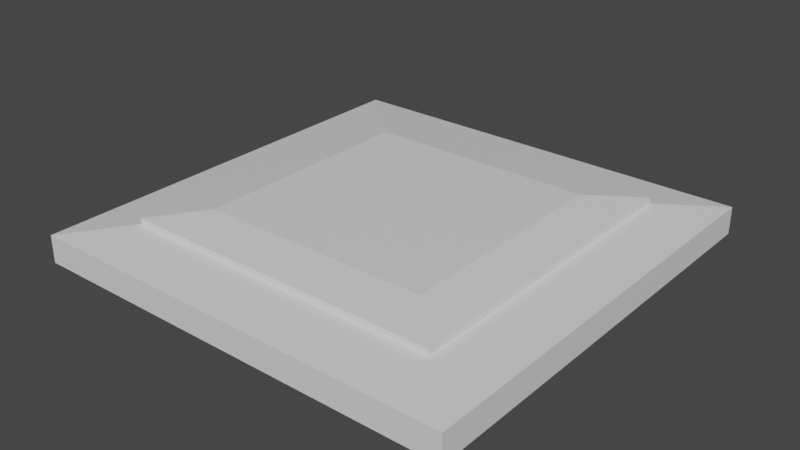 # Source: Pressureplate.blend  (saved by Blender 2.83.19; exported with 4.5.12 LTS)
import bpy
from mathutils import Matrix  # noqa: F401  (used for matrix-valued properties, if any)

bpy.ops.wm.read_factory_settings(use_empty=True)
scene = bpy.context.scene
scene.name = 'Scene'

# ---- collections
col_collection = bpy.data.collections.new('Collection'); scene.collection.children.link(col_collection)

# ---- materials (node trees are filled in below, after node groups)
mat_material = bpy.data.materials.new('Material')
mat_material.alpha_threshold = 0.0
mat_material.use_transparent_shadow = False
mat_material.line_color = (0.0, 0.0, 0.0, 1.0)

# ---- material node trees
mat_material.use_nodes = True; mat_material.node_tree.nodes.clear()
_N = mat_material.node_tree.nodes; _L = mat_material.node_tree.links
n0 = _N.new('ShaderNodeOutputMaterial'); n0.name = 'Material Output'; n0.location = (300, 300)
n1 = _N.new('ShaderNodeBsdfPrincipled'); n1.name = 'Principled BSDF'; n1.location = (10, 300)
n1.distribution = 'GGX'
n1.subsurface_method = 'BURLEY'
n1.inputs[2].default_value = 0.4
n1.inputs[3].default_value = 1.45
n1.inputs[27].default_value = (0.0, 0.0, 0.0, 1.0)
n1.inputs[28].default_value = 1.0
_L.new(n1.outputs[0], n0.inputs[0])
n0.is_active_output = True

# ---- world
world_world = bpy.data.worlds.new('World'); scene.world = world_world
world_world.use_nodes = True; world_world.node_tree.nodes.clear()
_N = world_world.node_tree.nodes; _L = world_world.node_tree.links
n0 = _N.new('ShaderNodeOutputWorld'); n0.name = 'World Output'; n0.location = (300, 300)
n1 = _N.new('ShaderNodeBackground'); n1.name = 'Background'; n1.location = (10, 300)
n1.inputs[0].default_value = (0.05088, 0.05088, 0.05088, 1.0)
_L.new(n1.outputs[0], n0.inputs[0])
n0.is_active_output = True
world_world.color = (0.05088, 0.05088, 0.05088)
world_world.use_sun_shadow = False
world_world.sun_shadow_jitter_overblur = 0.0

# ---- meshes
me_cube = bpy.data.meshes.new('Cube')
me_cube.from_pydata([(1.0, 1.0, -1.0), (1.0, -1.0, -1.0), (-1.0, 1.0, -1.0), (-1.0, -1.0, -1.0), (0.716, 0.716, 1.0), (1.0, 1.0, 0.716), (0.716, -0.716, 1.0), (1.0, -1.0, 0.716), (-0.716, 0.716, 1.0), (-1.0, 1.0, 0.716), (-0.716, -0.716, 1.0), (-1.0, -1.0, 0.716), (-1.346, -1.346, -0.4894), (-1.346, 1.346, -0.4894), (1.346, -1.346, -0.4894), (1.346, 1.346, -0.4894), (-1.346, -1.346, -1.189), (-1.346, 1.346, -1.189), (1.346, 1.346, -1.189), (1.346, -1.346, -1.189), (-0.9581, -0.9581, 0.4894), (-1.346, -1.346, 0.1018), (-0.9581, 0.9581, 0.4894), (-1.346, 1.346, 0.1018), (0.9581, -0.9581, 0.4894), (1.346, -1.346, 0.1018), (0.9581, 0.9581, 0.4894), (1.346, 1.346, 0.1018)], [], [(1, 7, 11, 3), (3, 11, 9, 2), (2, 0, 1, 3), (4, 8, 10, 6), (0, 5, 7, 1), (6, 10, 11, 7), (4, 6, 7, 5), (10, 8, 9, 11), (8, 4, 5, 9), (2, 9, 5, 0), (25, 14, 12, 21), (27, 15, 14, 25), (23, 13, 15, 27), (21, 12, 13, 23), (14, 15, 18, 19), (18, 17, 16, 19), (13, 12, 16, 17), (12, 14, 19, 16), (15, 13, 17, 18), (22, 20, 21, 23), (26, 22, 23, 27), (24, 26, 27, 25), (20, 24, 25, 21), (22, 26, 24, 20)])
_uv = me_cube.uv_layers.new(name='UVMap')
_uv.uv.foreach_set('vector', [0.375, 0.75, 0.5895, 0.75, 0.5895, 1.0, 0.375, 1.0, 0.375, 0.0, 0.5895, 0.0, 0.5895, 0.25, 0.375, 0.25, 0.125, 0.5, 0.375, 0.5, 0.375, 0.75, 0.125, 0.75, 0.6605, 0.5355, 0.8395, 0.5355, 0.8395, 0.7145, 0.6605, 0.7145, 0.375, 0.5, 0.5895, 0.5, 0.5895, 0.75, 0.375, 0.75, 0.6605, 0.7145, 0.8395, 0.7145, 0.875, 0.75, 0.625, 0.75, 0.6605, 0.5355, 0.6605, 0.7145, 0.5895, 0.75, 0.5895, 0.5, 0.8395, 0.7145, 0.8395, 0.5355, 0.875, 0.5, 0.875, 0.75, 0.8395, 0.5355, 0.6605, 0.5355, 0.625, 0.5, 0.875, 0.5, 0.375, 0.25, 0.5895, 0.25, 0.5895, 0.5, 0.375, 0.5, 0.474, 0.75, 0.625, 0.75, 0.625, 1.0, 0.474, 1.0, 0.474, 0.5, 0.625, 0.5, 0.625, 0.75, 0.474, 0.75, 0.474, 0.25, 0.625, 0.25, 0.625, 0.5, 0.474, 0.5, 0.474, 0.0, 0.625, 0.0, 0.625, 0.25, 0.474, 0.25, 0.625, 0.75, 0.625, 0.5, 0.625, 0.5, 0.625, 0.75, 0.625, 0.5, 0.875, 0.5, 0.875, 0.75, 0.625, 0.75, 0.625, 0.25, 0.625, 0.0, 0.625, 0.0, 0.625, 0.25, 0.625, 1.0, 0.625, 0.75, 0.625, 0.75, 0.625, 1.0, 0.625, 0.5, 0.625, 0.25, 0.625, 0.25, 0.625, 0.5, 0.161, 0.536, 0.161, 0.714, 0.125, 0.75, 0.125, 0.5, 0.339, 0.536, 0.161, 0.536, 0.125, 0.5, 0.375, 0.5, 0.339, 0.714, 0.339, 0.536, 0.474, 0.5, 0.474, 0.75, 0.161, 0.714, 0.339, 0.714, 0.375, 0.75, 0.125, 0.75, 0.161, 0.536, 0.339, 0.536, 0.339, 0.714, 0.161, 0.714])
me_cube.materials.append(mat_material)
me_cube.use_remesh_preserve_volume = False
me_cube.use_remesh_preserve_attributes = False
me_cube.use_mirror_vertex_groups = False
me_cube.update()

# ---- objects
ob_cube = bpy.data.objects.new('Cube', me_cube)

# ---- transforms, parenting, visibility, modifiers, constraints
ob_cube.location = (0.0, 0.0, 0.0)
ob_cube.scale = (0.3716, 0.3716, 0.04916)
ob_cube.lock_rotations_4d = False
ob_cube.empty_display_type = 'ARROWS'
ob_cube.lineart.crease_threshold = 0.0

# ---- collection membership
col_collection.objects.link(ob_cube)

# ---- scene / render settings (as saved in the file)
scene.frame_start = 1; scene.frame_end = 250; scene.frame_set(1)
scene.render.engine = 'BLENDER_EEVEE_NEXT'
scene.cycles.use_denoising = False
scene.cycles.samples = 128
scene.cycles.sampling_pattern = 'TABULATED_SOBOL'
scene.cycles.use_adaptive_sampling = False
scene.cycles.use_light_tree = False
scene.view_settings.view_transform = 'Filmic'
bpy.context.view_layer.update()

# ---- added for rendering (the .blend has no active camera and no usable light): camera, sun
cam_auto = bpy.data.cameras.new('AutoCamera')
cam_auto.lens = 50.0
cam_auto.sensor_width = 36.0
cam_auto.clip_end = 1000.0
ob_auto_camera = bpy.data.objects.new('AutoCamera', cam_auto)
scene.collection.objects.link(ob_auto_camera)
ob_auto_camera.location = (1.31225, -1.5747, 1.04516)
ob_auto_camera.rotation_euler = (1.09748, -7.21219e-08, 0.694738)
scene.camera = ob_auto_camera
light_auto_sun = bpy.data.lights.new('AutoSun', 'SUN')
light_auto_sun.energy = 3.0
light_auto_sun.angle = 0.0523599
ob_auto_sun = bpy.data.objects.new('AutoSun', light_auto_sun)
scene.collection.objects.link(ob_auto_sun)
ob_auto_sun.rotation_euler = (0.872665, 0.174533, 0.523599)
bpy.context.view_layer.update()
